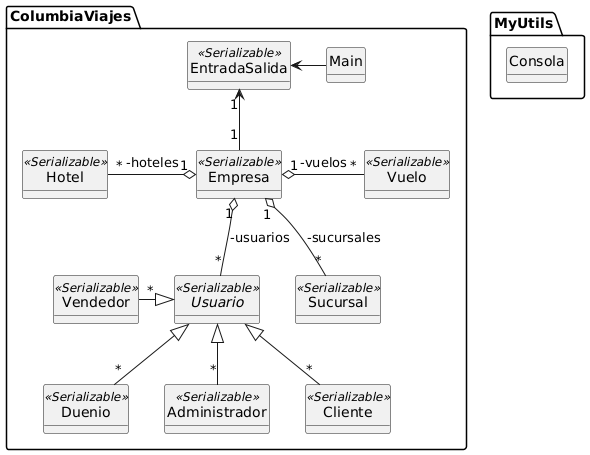

The diagram above was rendered by PlantUML. Its source (embedded in the PNG):
@startuml
hide members
hide circle
show fields
SKINPARAM classAttributeIconSize 0

package MyUtils <<folder>>{
  class Consola{
  }
}

package ColumbiaViajes <<folder>>{
  class Main{
  }
  class EntradaSalida <<Serializable>>{
  }
  class Sucursal <<Serializable>>{
  }
  class Hotel <<Serializable>>{
  }
  class Vuelo <<Serializable>>{
  }
  class Empresa <<Serializable>>{
  }
  abstract class Usuario <<Serializable>>{
  }
  class Duenio <<Serializable>>{
  }
  class Administrador <<Serializable>>{
  }
  class Vendedor <<Serializable>>{
  }
  class Cliente <<Serializable>>{
  }
}

Usuario <|-down- "*" Cliente
Usuario <|-left- "*" Vendedor
Usuario <|-down- "*" Administrador
Usuario <|-down- "*" Duenio

Empresa "1" o-down- "*" Usuario : -usuarios
Empresa "1" o-down- "*" Sucursal : -sucursales
Empresa "1" o-right- "*" Vuelo : -vuelos
Empresa "1" o-left- "*" Hotel : -hoteles

EntradaSalida "1" <-- "1" Empresa
EntradaSalida <- Main
@enduml